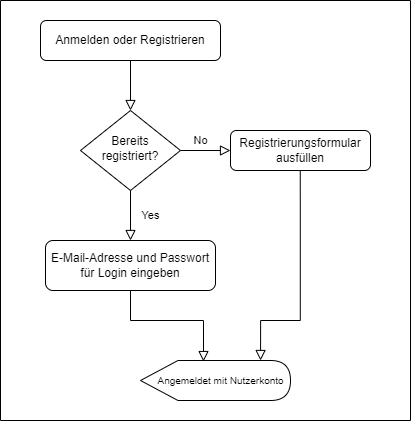

The diagram above was exported from draw.io. Its source (the exported page's mxGraphModel, read from the mxfile embedded in the PNG):
<mxGraphModel dx="825" dy="490" grid="1" gridSize="10" guides="1" tooltips="1" connect="1" arrows="1" fold="1" page="1" pageScale="1" pageWidth="827" pageHeight="1169" math="0" shadow="0">
  <root>
    <mxCell id="WIyWlLk6GJQsqaUBKTNV-0" />
    <mxCell id="WIyWlLk6GJQsqaUBKTNV-1" parent="WIyWlLk6GJQsqaUBKTNV-0" />
    <mxCell id="WIyWlLk6GJQsqaUBKTNV-2" value="" style="rounded=0;html=1;jettySize=auto;orthogonalLoop=1;fontSize=11;endArrow=block;endFill=0;endSize=8;strokeWidth=1;shadow=0;labelBackgroundColor=none;edgeStyle=orthogonalEdgeStyle;" parent="WIyWlLk6GJQsqaUBKTNV-1" source="WIyWlLk6GJQsqaUBKTNV-3" target="WIyWlLk6GJQsqaUBKTNV-6" edge="1">
      <mxGeometry relative="1" as="geometry" />
    </mxCell>
    <mxCell id="WIyWlLk6GJQsqaUBKTNV-3" value="Anmelden oder Registrieren" style="rounded=1;whiteSpace=wrap;html=1;fontSize=12;glass=0;strokeWidth=1;shadow=0;" parent="WIyWlLk6GJQsqaUBKTNV-1" vertex="1">
      <mxGeometry x="130" y="80" width="180" height="40" as="geometry" />
    </mxCell>
    <mxCell id="WIyWlLk6GJQsqaUBKTNV-4" value="Yes" style="rounded=0;html=1;jettySize=auto;orthogonalLoop=1;fontSize=11;endArrow=block;endFill=0;endSize=8;strokeWidth=1;shadow=0;labelBackgroundColor=none;edgeStyle=orthogonalEdgeStyle;entryX=0.5;entryY=0;entryDx=0;entryDy=0;" parent="WIyWlLk6GJQsqaUBKTNV-1" source="WIyWlLk6GJQsqaUBKTNV-6" target="FixXZx4HN4SpeAWM24u1-2" edge="1">
      <mxGeometry y="20" relative="1" as="geometry">
        <mxPoint as="offset" />
        <mxPoint x="220" y="290" as="targetPoint" />
      </mxGeometry>
    </mxCell>
    <mxCell id="WIyWlLk6GJQsqaUBKTNV-5" value="" style="edgeStyle=orthogonalEdgeStyle;rounded=0;html=1;jettySize=auto;orthogonalLoop=1;fontSize=11;endArrow=block;endFill=0;endSize=8;strokeWidth=1;shadow=0;labelBackgroundColor=none;" parent="WIyWlLk6GJQsqaUBKTNV-1" source="WIyWlLk6GJQsqaUBKTNV-6" target="WIyWlLk6GJQsqaUBKTNV-7" edge="1">
      <mxGeometry y="10" relative="1" as="geometry">
        <mxPoint as="offset" />
      </mxGeometry>
    </mxCell>
    <mxCell id="WIyWlLk6GJQsqaUBKTNV-6" value="Bereits registriert?" style="rhombus;whiteSpace=wrap;html=1;shadow=0;fontFamily=Helvetica;fontSize=12;align=center;strokeWidth=1;spacing=6;spacingTop=-4;" parent="WIyWlLk6GJQsqaUBKTNV-1" vertex="1">
      <mxGeometry x="170" y="170" width="100" height="80" as="geometry" />
    </mxCell>
    <mxCell id="WIyWlLk6GJQsqaUBKTNV-7" value="Registrierungsformular&lt;br&gt;ausfüllen" style="rounded=1;whiteSpace=wrap;html=1;fontSize=12;glass=0;strokeWidth=1;shadow=0;" parent="WIyWlLk6GJQsqaUBKTNV-1" vertex="1">
      <mxGeometry x="320" y="190" width="140" height="40" as="geometry" />
    </mxCell>
    <mxCell id="FixXZx4HN4SpeAWM24u1-14" style="edgeStyle=orthogonalEdgeStyle;rounded=0;orthogonalLoop=1;jettySize=auto;html=1;entryX=0.42;entryY=0.026;entryDx=0;entryDy=0;entryPerimeter=0;fontSize=10;endArrow=block;endFill=0;endSize=8;" parent="WIyWlLk6GJQsqaUBKTNV-1" source="FixXZx4HN4SpeAWM24u1-2" target="FixXZx4HN4SpeAWM24u1-13" edge="1">
      <mxGeometry relative="1" as="geometry">
        <Array as="points">
          <mxPoint x="220" y="380" />
          <mxPoint x="293" y="380" />
        </Array>
      </mxGeometry>
    </mxCell>
    <mxCell id="FixXZx4HN4SpeAWM24u1-2" value="E-Mail-Adresse und Passwort für Login eingeben" style="rounded=1;whiteSpace=wrap;html=1;fontSize=12;glass=0;strokeWidth=1;shadow=0;" parent="WIyWlLk6GJQsqaUBKTNV-1" vertex="1">
      <mxGeometry x="135" y="300" width="170" height="50" as="geometry" />
    </mxCell>
    <mxCell id="FixXZx4HN4SpeAWM24u1-4" value="" style="rounded=0;html=1;jettySize=auto;orthogonalLoop=1;fontSize=11;endArrow=block;endFill=0;endSize=8;strokeWidth=1;shadow=0;labelBackgroundColor=none;edgeStyle=orthogonalEdgeStyle;entryX=0.593;entryY=0;entryDx=0;entryDy=0;entryPerimeter=0;" parent="WIyWlLk6GJQsqaUBKTNV-1" edge="1">
      <mxGeometry y="20" relative="1" as="geometry">
        <mxPoint as="offset" />
        <mxPoint x="389.76" y="230" as="sourcePoint" />
        <mxPoint x="350.05499999999984" y="419.9999999999999" as="targetPoint" />
        <Array as="points">
          <mxPoint x="390" y="380" />
          <mxPoint x="350" y="380" />
        </Array>
      </mxGeometry>
    </mxCell>
    <mxCell id="FixXZx4HN4SpeAWM24u1-8" value="No" style="text;html=1;align=center;verticalAlign=middle;resizable=0;points=[];autosize=1;strokeColor=none;fillColor=none;fontSize=11;" parent="WIyWlLk6GJQsqaUBKTNV-1" vertex="1">
      <mxGeometry x="275" y="190" width="30" height="20" as="geometry" />
    </mxCell>
    <mxCell id="FixXZx4HN4SpeAWM24u1-13" value="&amp;nbsp; &amp;nbsp; Angemeldet mit Nutzerkonto" style="shape=display;whiteSpace=wrap;html=1;fontSize=10;" parent="WIyWlLk6GJQsqaUBKTNV-1" vertex="1">
      <mxGeometry x="230" y="420" width="150" height="40" as="geometry" />
    </mxCell>
    <mxCell id="FixXZx4HN4SpeAWM24u1-19" value="" style="swimlane;startSize=0;fontSize=10;" parent="WIyWlLk6GJQsqaUBKTNV-1" vertex="1">
      <mxGeometry x="90" y="60" width="410" height="420" as="geometry" />
    </mxCell>
  </root>
</mxGraphModel>